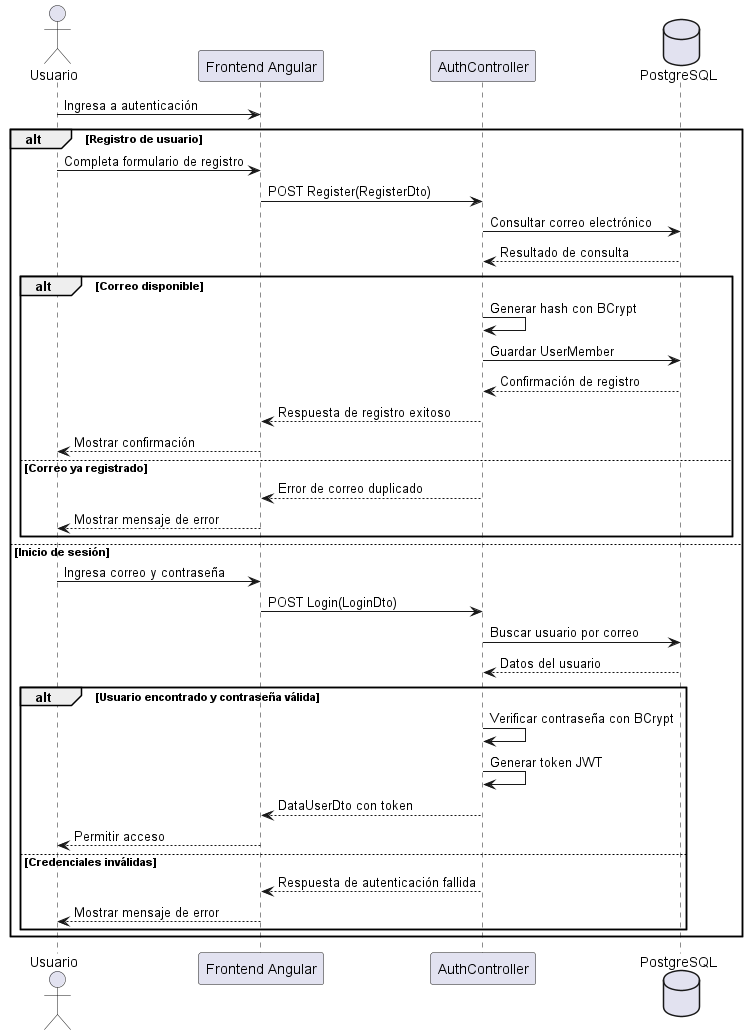

The diagram above was rendered by PlantUML. Its source (embedded in the PNG):
@startuml
actor Usuario
participant "Frontend Angular" as Frontend
participant "AuthController" as Auth
database "PostgreSQL" as DB

Usuario -> Frontend : Ingresa a autenticación

alt Registro de usuario
    Usuario -> Frontend : Completa formulario de registro
    Frontend -> Auth : POST Register(RegisterDto)
    Auth -> DB : Consultar correo electrónico
    DB --> Auth : Resultado de consulta

    alt Correo disponible
        Auth -> Auth : Generar hash con BCrypt
        Auth -> DB : Guardar UserMember
        DB --> Auth : Confirmación de registro
        Auth --> Frontend : Respuesta de registro exitoso
        Frontend --> Usuario : Mostrar confirmación
    else Correo ya registrado
        Auth --> Frontend : Error de correo duplicado
        Frontend --> Usuario : Mostrar mensaje de error
    end

else Inicio de sesión
    Usuario -> Frontend : Ingresa correo y contraseña
    Frontend -> Auth : POST Login(LoginDto)
    Auth -> DB : Buscar usuario por correo
    DB --> Auth : Datos del usuario

    alt Usuario encontrado y contraseña válida
        Auth -> Auth : Verificar contraseña con BCrypt
        Auth -> Auth : Generar token JWT
        Auth --> Frontend : DataUserDto con token
        Frontend --> Usuario : Permitir acceso
    else Credenciales inválidas
        Auth --> Frontend : Respuesta de autenticación fallida
        Frontend --> Usuario : Mostrar mensaje de error
    end
end

@enduml